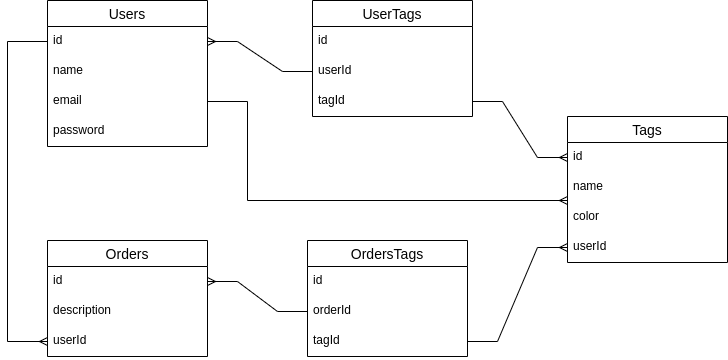

The diagram above was exported from draw.io. Its source (the exported page's mxGraphModel, read from the mxfile embedded in the PNG):
<mxGraphModel dx="880" dy="434" grid="1" gridSize="10" guides="1" tooltips="1" connect="1" arrows="1" fold="1" page="1" pageScale="1" pageWidth="850" pageHeight="1100" math="0" shadow="0">
  <root>
    <mxCell id="0" />
    <mxCell id="1" parent="0" />
    <mxCell id="ppsUdCnm-Gh3VSRDShZy-1" value="Tags" style="swimlane;fontStyle=0;childLayout=stackLayout;horizontal=1;startSize=26;horizontalStack=0;resizeParent=1;resizeParentMax=0;resizeLast=0;collapsible=1;marginBottom=0;align=center;fontSize=14;" parent="1" vertex="1">
      <mxGeometry x="600" y="196" width="160" height="146" as="geometry" />
    </mxCell>
    <mxCell id="ppsUdCnm-Gh3VSRDShZy-2" value="id" style="text;strokeColor=none;fillColor=none;spacingLeft=4;spacingRight=4;overflow=hidden;rotatable=0;points=[[0,0.5],[1,0.5]];portConstraint=eastwest;fontSize=12;whiteSpace=wrap;html=1;" parent="ppsUdCnm-Gh3VSRDShZy-1" vertex="1">
      <mxGeometry y="26" width="160" height="30" as="geometry" />
    </mxCell>
    <mxCell id="ppsUdCnm-Gh3VSRDShZy-3" value="name" style="text;strokeColor=none;fillColor=none;spacingLeft=4;spacingRight=4;overflow=hidden;rotatable=0;points=[[0,0.5],[1,0.5]];portConstraint=eastwest;fontSize=12;whiteSpace=wrap;html=1;" parent="ppsUdCnm-Gh3VSRDShZy-1" vertex="1">
      <mxGeometry y="56" width="160" height="30" as="geometry" />
    </mxCell>
    <mxCell id="ppsUdCnm-Gh3VSRDShZy-4" value="color" style="text;strokeColor=none;fillColor=none;spacingLeft=4;spacingRight=4;overflow=hidden;rotatable=0;points=[[0,0.5],[1,0.5]];portConstraint=eastwest;fontSize=12;whiteSpace=wrap;html=1;" parent="ppsUdCnm-Gh3VSRDShZy-1" vertex="1">
      <mxGeometry y="86" width="160" height="30" as="geometry" />
    </mxCell>
    <mxCell id="NXBlytuWmX_ar7mZTifm-3" value="userId" style="text;strokeColor=none;fillColor=none;spacingLeft=4;spacingRight=4;overflow=hidden;rotatable=0;points=[[0,0.5],[1,0.5]];portConstraint=eastwest;fontSize=12;whiteSpace=wrap;html=1;" parent="ppsUdCnm-Gh3VSRDShZy-1" vertex="1">
      <mxGeometry y="116" width="160" height="30" as="geometry" />
    </mxCell>
    <mxCell id="ppsUdCnm-Gh3VSRDShZy-5" value="Orders" style="swimlane;fontStyle=0;childLayout=stackLayout;horizontal=1;startSize=26;horizontalStack=0;resizeParent=1;resizeParentMax=0;resizeLast=0;collapsible=1;marginBottom=0;align=center;fontSize=14;" parent="1" vertex="1">
      <mxGeometry x="80" y="320" width="160" height="116" as="geometry" />
    </mxCell>
    <mxCell id="ppsUdCnm-Gh3VSRDShZy-6" value="id" style="text;strokeColor=none;fillColor=none;spacingLeft=4;spacingRight=4;overflow=hidden;rotatable=0;points=[[0,0.5],[1,0.5]];portConstraint=eastwest;fontSize=12;whiteSpace=wrap;html=1;" parent="ppsUdCnm-Gh3VSRDShZy-5" vertex="1">
      <mxGeometry y="26" width="160" height="30" as="geometry" />
    </mxCell>
    <mxCell id="Ez_BEbKvZzgRI7zHBtL1-9" value="description" style="text;strokeColor=none;fillColor=none;spacingLeft=4;spacingRight=4;overflow=hidden;rotatable=0;points=[[0,0.5],[1,0.5]];portConstraint=eastwest;fontSize=12;whiteSpace=wrap;html=1;" parent="ppsUdCnm-Gh3VSRDShZy-5" vertex="1">
      <mxGeometry y="56" width="160" height="30" as="geometry" />
    </mxCell>
    <mxCell id="Ez_BEbKvZzgRI7zHBtL1-12" value="userId" style="text;strokeColor=none;fillColor=none;spacingLeft=4;spacingRight=4;overflow=hidden;rotatable=0;points=[[0,0.5],[1,0.5]];portConstraint=eastwest;fontSize=12;whiteSpace=wrap;html=1;" parent="ppsUdCnm-Gh3VSRDShZy-5" vertex="1">
      <mxGeometry y="86" width="160" height="30" as="geometry" />
    </mxCell>
    <mxCell id="ppsUdCnm-Gh3VSRDShZy-9" value="Users" style="swimlane;fontStyle=0;childLayout=stackLayout;horizontal=1;startSize=26;horizontalStack=0;resizeParent=1;resizeParentMax=0;resizeLast=0;collapsible=1;marginBottom=0;align=center;fontSize=14;" parent="1" vertex="1">
      <mxGeometry x="80" y="80" width="160" height="146" as="geometry" />
    </mxCell>
    <mxCell id="ppsUdCnm-Gh3VSRDShZy-10" value="id" style="text;strokeColor=none;fillColor=none;spacingLeft=4;spacingRight=4;overflow=hidden;rotatable=0;points=[[0,0.5],[1,0.5]];portConstraint=eastwest;fontSize=12;whiteSpace=wrap;html=1;" parent="ppsUdCnm-Gh3VSRDShZy-9" vertex="1">
      <mxGeometry y="26" width="160" height="30" as="geometry" />
    </mxCell>
    <mxCell id="ppsUdCnm-Gh3VSRDShZy-11" value="name" style="text;strokeColor=none;fillColor=none;spacingLeft=4;spacingRight=4;overflow=hidden;rotatable=0;points=[[0,0.5],[1,0.5]];portConstraint=eastwest;fontSize=12;whiteSpace=wrap;html=1;" parent="ppsUdCnm-Gh3VSRDShZy-9" vertex="1">
      <mxGeometry y="56" width="160" height="30" as="geometry" />
    </mxCell>
    <mxCell id="Ez_BEbKvZzgRI7zHBtL1-11" value="email" style="text;strokeColor=none;fillColor=none;spacingLeft=4;spacingRight=4;overflow=hidden;rotatable=0;points=[[0,0.5],[1,0.5]];portConstraint=eastwest;fontSize=12;whiteSpace=wrap;html=1;" parent="ppsUdCnm-Gh3VSRDShZy-9" vertex="1">
      <mxGeometry y="86" width="160" height="30" as="geometry" />
    </mxCell>
    <mxCell id="NXBlytuWmX_ar7mZTifm-6" value="password" style="text;strokeColor=none;fillColor=none;spacingLeft=4;spacingRight=4;overflow=hidden;rotatable=0;points=[[0,0.5],[1,0.5]];portConstraint=eastwest;fontSize=12;whiteSpace=wrap;html=1;" parent="ppsUdCnm-Gh3VSRDShZy-9" vertex="1">
      <mxGeometry y="116" width="160" height="30" as="geometry" />
    </mxCell>
    <mxCell id="ppsUdCnm-Gh3VSRDShZy-21" value="" style="edgeStyle=entityRelationEdgeStyle;fontSize=12;html=1;endArrow=ERmany;rounded=0;exitX=0;exitY=0.5;exitDx=0;exitDy=0;entryX=1;entryY=0.5;entryDx=0;entryDy=0;" parent="1" source="Ez_BEbKvZzgRI7zHBtL1-16" target="ppsUdCnm-Gh3VSRDShZy-10" edge="1">
      <mxGeometry width="100" height="100" relative="1" as="geometry">
        <mxPoint x="250" y="540" as="sourcePoint" />
        <mxPoint x="300" y="160" as="targetPoint" />
      </mxGeometry>
    </mxCell>
    <mxCell id="Ez_BEbKvZzgRI7zHBtL1-5" value="" style="edgeStyle=entityRelationEdgeStyle;fontSize=12;html=1;endArrow=ERmany;rounded=0;exitX=0;exitY=0.5;exitDx=0;exitDy=0;entryX=1;entryY=0.5;entryDx=0;entryDy=0;" parent="1" source="Ez_BEbKvZzgRI7zHBtL1-27" target="ppsUdCnm-Gh3VSRDShZy-6" edge="1">
      <mxGeometry width="100" height="100" relative="1" as="geometry">
        <mxPoint x="240" y="356" as="sourcePoint" />
        <mxPoint x="280" y="400" as="targetPoint" />
      </mxGeometry>
    </mxCell>
    <mxCell id="Ez_BEbKvZzgRI7zHBtL1-8" value="" style="fontSize=12;html=1;endArrow=ERmany;rounded=0;entryX=0;entryY=0.5;entryDx=0;entryDy=0;exitX=0;exitY=0.5;exitDx=0;exitDy=0;edgeStyle=orthogonalEdgeStyle;" parent="1" source="ppsUdCnm-Gh3VSRDShZy-10" target="Ez_BEbKvZzgRI7zHBtL1-12" edge="1">
      <mxGeometry width="100" height="100" relative="1" as="geometry">
        <mxPoint x="20" y="121" as="sourcePoint" />
        <mxPoint x="80" y="360" as="targetPoint" />
        <Array as="points">
          <mxPoint x="40" y="121" />
          <mxPoint x="40" y="421" />
        </Array>
      </mxGeometry>
    </mxCell>
    <mxCell id="Ez_BEbKvZzgRI7zHBtL1-14" value="UserTags" style="swimlane;fontStyle=0;childLayout=stackLayout;horizontal=1;startSize=26;horizontalStack=0;resizeParent=1;resizeParentMax=0;resizeLast=0;collapsible=1;marginBottom=0;align=center;fontSize=14;" parent="1" vertex="1">
      <mxGeometry x="345" y="80" width="160" height="116" as="geometry" />
    </mxCell>
    <mxCell id="Ez_BEbKvZzgRI7zHBtL1-15" value="id" style="text;strokeColor=none;fillColor=none;spacingLeft=4;spacingRight=4;overflow=hidden;rotatable=0;points=[[0,0.5],[1,0.5]];portConstraint=eastwest;fontSize=12;whiteSpace=wrap;html=1;" parent="Ez_BEbKvZzgRI7zHBtL1-14" vertex="1">
      <mxGeometry y="26" width="160" height="30" as="geometry" />
    </mxCell>
    <mxCell id="Ez_BEbKvZzgRI7zHBtL1-16" value="userId" style="text;strokeColor=none;fillColor=none;spacingLeft=4;spacingRight=4;overflow=hidden;rotatable=0;points=[[0,0.5],[1,0.5]];portConstraint=eastwest;fontSize=12;whiteSpace=wrap;html=1;" parent="Ez_BEbKvZzgRI7zHBtL1-14" vertex="1">
      <mxGeometry y="56" width="160" height="30" as="geometry" />
    </mxCell>
    <mxCell id="Ez_BEbKvZzgRI7zHBtL1-17" value="tagId" style="text;strokeColor=none;fillColor=none;spacingLeft=4;spacingRight=4;overflow=hidden;rotatable=0;points=[[0,0.5],[1,0.5]];portConstraint=eastwest;fontSize=12;whiteSpace=wrap;html=1;" parent="Ez_BEbKvZzgRI7zHBtL1-14" vertex="1">
      <mxGeometry y="86" width="160" height="30" as="geometry" />
    </mxCell>
    <mxCell id="Ez_BEbKvZzgRI7zHBtL1-20" value="" style="edgeStyle=entityRelationEdgeStyle;fontSize=12;html=1;endArrow=ERmany;rounded=0;exitX=1;exitY=0.5;exitDx=0;exitDy=0;entryX=0;entryY=0.5;entryDx=0;entryDy=0;" parent="1" source="Ez_BEbKvZzgRI7zHBtL1-17" target="ppsUdCnm-Gh3VSRDShZy-2" edge="1">
      <mxGeometry width="100" height="100" relative="1" as="geometry">
        <mxPoint x="460" y="230" as="sourcePoint" />
        <mxPoint x="580" y="260" as="targetPoint" />
      </mxGeometry>
    </mxCell>
    <mxCell id="Ez_BEbKvZzgRI7zHBtL1-25" value="OrdersTags" style="swimlane;fontStyle=0;childLayout=stackLayout;horizontal=1;startSize=26;horizontalStack=0;resizeParent=1;resizeParentMax=0;resizeLast=0;collapsible=1;marginBottom=0;align=center;fontSize=14;" parent="1" vertex="1">
      <mxGeometry x="340" y="320" width="160" height="116" as="geometry" />
    </mxCell>
    <mxCell id="Ez_BEbKvZzgRI7zHBtL1-26" value="id" style="text;strokeColor=none;fillColor=none;spacingLeft=4;spacingRight=4;overflow=hidden;rotatable=0;points=[[0,0.5],[1,0.5]];portConstraint=eastwest;fontSize=12;whiteSpace=wrap;html=1;" parent="Ez_BEbKvZzgRI7zHBtL1-25" vertex="1">
      <mxGeometry y="26" width="160" height="30" as="geometry" />
    </mxCell>
    <mxCell id="Ez_BEbKvZzgRI7zHBtL1-27" value="orderId" style="text;strokeColor=none;fillColor=none;spacingLeft=4;spacingRight=4;overflow=hidden;rotatable=0;points=[[0,0.5],[1,0.5]];portConstraint=eastwest;fontSize=12;whiteSpace=wrap;html=1;" parent="Ez_BEbKvZzgRI7zHBtL1-25" vertex="1">
      <mxGeometry y="56" width="160" height="30" as="geometry" />
    </mxCell>
    <mxCell id="Ez_BEbKvZzgRI7zHBtL1-28" value="tagId" style="text;strokeColor=none;fillColor=none;spacingLeft=4;spacingRight=4;overflow=hidden;rotatable=0;points=[[0,0.5],[1,0.5]];portConstraint=eastwest;fontSize=12;whiteSpace=wrap;html=1;" parent="Ez_BEbKvZzgRI7zHBtL1-25" vertex="1">
      <mxGeometry y="86" width="160" height="30" as="geometry" />
    </mxCell>
    <mxCell id="Ez_BEbKvZzgRI7zHBtL1-29" value="" style="fontSize=12;html=1;endArrow=ERmany;rounded=0;entryX=0;entryY=0.5;entryDx=0;entryDy=0;edgeStyle=entityRelationEdgeStyle;exitX=1;exitY=0.5;exitDx=0;exitDy=0;" parent="1" source="Ez_BEbKvZzgRI7zHBtL1-28" target="NXBlytuWmX_ar7mZTifm-3" edge="1">
      <mxGeometry width="100" height="100" relative="1" as="geometry">
        <mxPoint x="590" y="410" as="sourcePoint" />
        <mxPoint x="500" y="425" as="targetPoint" />
      </mxGeometry>
    </mxCell>
    <mxCell id="NXBlytuWmX_ar7mZTifm-5" value="" style="edgeStyle=orthogonalEdgeStyle;fontSize=12;html=1;endArrow=ERmany;rounded=0;exitX=1;exitY=0.5;exitDx=0;exitDy=0;" parent="1" source="Ez_BEbKvZzgRI7zHBtL1-11" edge="1">
      <mxGeometry width="100" height="100" relative="1" as="geometry">
        <mxPoint x="280" y="260" as="sourcePoint" />
        <mxPoint x="600" y="280" as="targetPoint" />
        <Array as="points">
          <mxPoint x="280" y="181" />
          <mxPoint x="280" y="280" />
        </Array>
      </mxGeometry>
    </mxCell>
  </root>
</mxGraphModel>